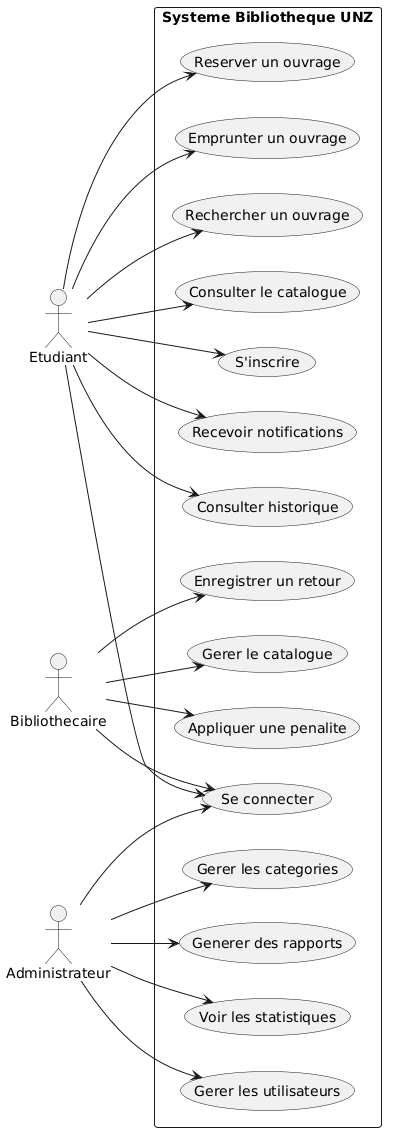

The diagram above was rendered by PlantUML. Its source (embedded in the PNG):
@startuml
left to right direction
skinparam packageStyle rectangle

actor Etudiant as E
actor Bibliothecaire as B
actor Administrateur as A

rectangle "Systeme Bibliotheque UNZ" {
  usecase "S'inscrire" as UC01
  usecase "Se connecter" as UC02
  usecase "Consulter le catalogue" as UC03
  usecase "Rechercher un ouvrage" as UC04
  usecase "Emprunter un ouvrage" as UC05
  usecase "Reserver un ouvrage" as UC06
  usecase "Consulter historique" as UC07
  usecase "Recevoir notifications" as UC08
  usecase "Gerer le catalogue" as UC09
  usecase "Enregistrer un retour" as UC10
  usecase "Appliquer une penalite" as UC11
  usecase "Gerer les utilisateurs" as UC12
  usecase "Voir les statistiques" as UC13
  usecase "Generer des rapports" as UC14
  usecase "Gerer les categories" as UC15
}

E --> UC01
E --> UC02
E --> UC03
E --> UC04
E --> UC05
E --> UC06
E --> UC07
E --> UC08

B --> UC02
B --> UC09
B --> UC10
B --> UC11

A --> UC02
A --> UC12
A --> UC13
A --> UC14
A --> UC15
@enduml